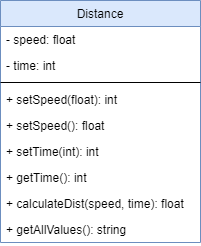

The diagram above was exported from draw.io. Its source (the exported page's mxGraphModel, read from the mxfile embedded in the PNG):
<mxGraphModel dx="1094" dy="553" grid="1" gridSize="10" guides="1" tooltips="1" connect="1" arrows="1" fold="1" page="1" pageScale="1" pageWidth="827" pageHeight="1169" math="0" shadow="0">
  <root>
    <mxCell id="WIyWlLk6GJQsqaUBKTNV-0" />
    <mxCell id="WIyWlLk6GJQsqaUBKTNV-1" parent="WIyWlLk6GJQsqaUBKTNV-0" />
    <mxCell id="zkfFHV4jXpPFQw0GAbJ--17" value="Distance" style="swimlane;fontStyle=0;align=center;verticalAlign=top;childLayout=stackLayout;horizontal=1;startSize=26;horizontalStack=0;resizeParent=1;resizeLast=0;collapsible=1;marginBottom=0;rounded=0;shadow=0;strokeWidth=1;fillColor=#dae8fc;strokeColor=#6c8ebf;" parent="WIyWlLk6GJQsqaUBKTNV-1" vertex="1">
      <mxGeometry x="40" y="40" width="200" height="242" as="geometry">
        <mxRectangle x="550" y="140" width="160" height="26" as="alternateBounds" />
      </mxGeometry>
    </mxCell>
    <mxCell id="zkfFHV4jXpPFQw0GAbJ--18" value="- speed: float" style="text;align=left;verticalAlign=top;spacingLeft=4;spacingRight=4;overflow=hidden;rotatable=0;points=[[0,0.5],[1,0.5]];portConstraint=eastwest;" parent="zkfFHV4jXpPFQw0GAbJ--17" vertex="1">
      <mxGeometry y="26" width="200" height="26" as="geometry" />
    </mxCell>
    <mxCell id="zkfFHV4jXpPFQw0GAbJ--19" value="- time: int" style="text;align=left;verticalAlign=top;spacingLeft=4;spacingRight=4;overflow=hidden;rotatable=0;points=[[0,0.5],[1,0.5]];portConstraint=eastwest;rounded=0;shadow=0;html=0;" parent="zkfFHV4jXpPFQw0GAbJ--17" vertex="1">
      <mxGeometry y="52" width="200" height="26" as="geometry" />
    </mxCell>
    <mxCell id="zkfFHV4jXpPFQw0GAbJ--23" value="" style="line;html=1;strokeWidth=1;align=left;verticalAlign=middle;spacingTop=-1;spacingLeft=3;spacingRight=3;rotatable=0;labelPosition=right;points=[];portConstraint=eastwest;" parent="zkfFHV4jXpPFQw0GAbJ--17" vertex="1">
      <mxGeometry y="78" width="200" height="8" as="geometry" />
    </mxCell>
    <mxCell id="zkfFHV4jXpPFQw0GAbJ--24" value="+ setSpeed(float): int" style="text;align=left;verticalAlign=top;spacingLeft=4;spacingRight=4;overflow=hidden;rotatable=0;points=[[0,0.5],[1,0.5]];portConstraint=eastwest;" parent="zkfFHV4jXpPFQw0GAbJ--17" vertex="1">
      <mxGeometry y="86" width="200" height="26" as="geometry" />
    </mxCell>
    <mxCell id="b9zp2j4lAtmhi9rOuULr-1" value="+ setSpeed(): float" style="text;align=left;verticalAlign=top;spacingLeft=4;spacingRight=4;overflow=hidden;rotatable=0;points=[[0,0.5],[1,0.5]];portConstraint=eastwest;" vertex="1" parent="zkfFHV4jXpPFQw0GAbJ--17">
      <mxGeometry y="112" width="200" height="26" as="geometry" />
    </mxCell>
    <mxCell id="b9zp2j4lAtmhi9rOuULr-2" value="+ setTime(int): int" style="text;align=left;verticalAlign=top;spacingLeft=4;spacingRight=4;overflow=hidden;rotatable=0;points=[[0,0.5],[1,0.5]];portConstraint=eastwest;" vertex="1" parent="zkfFHV4jXpPFQw0GAbJ--17">
      <mxGeometry y="138" width="200" height="26" as="geometry" />
    </mxCell>
    <mxCell id="b9zp2j4lAtmhi9rOuULr-3" value="+ getTime(): int" style="text;align=left;verticalAlign=top;spacingLeft=4;spacingRight=4;overflow=hidden;rotatable=0;points=[[0,0.5],[1,0.5]];portConstraint=eastwest;" vertex="1" parent="zkfFHV4jXpPFQw0GAbJ--17">
      <mxGeometry y="164" width="200" height="26" as="geometry" />
    </mxCell>
    <mxCell id="b9zp2j4lAtmhi9rOuULr-4" value="+ calculateDist(speed, time): float" style="text;align=left;verticalAlign=top;spacingLeft=4;spacingRight=4;overflow=hidden;rotatable=0;points=[[0,0.5],[1,0.5]];portConstraint=eastwest;" vertex="1" parent="zkfFHV4jXpPFQw0GAbJ--17">
      <mxGeometry y="190" width="200" height="26" as="geometry" />
    </mxCell>
    <mxCell id="b9zp2j4lAtmhi9rOuULr-5" value="+ getAllValues(): string" style="text;align=left;verticalAlign=top;spacingLeft=4;spacingRight=4;overflow=hidden;rotatable=0;points=[[0,0.5],[1,0.5]];portConstraint=eastwest;" vertex="1" parent="zkfFHV4jXpPFQw0GAbJ--17">
      <mxGeometry y="216" width="200" height="26" as="geometry" />
    </mxCell>
  </root>
</mxGraphModel>